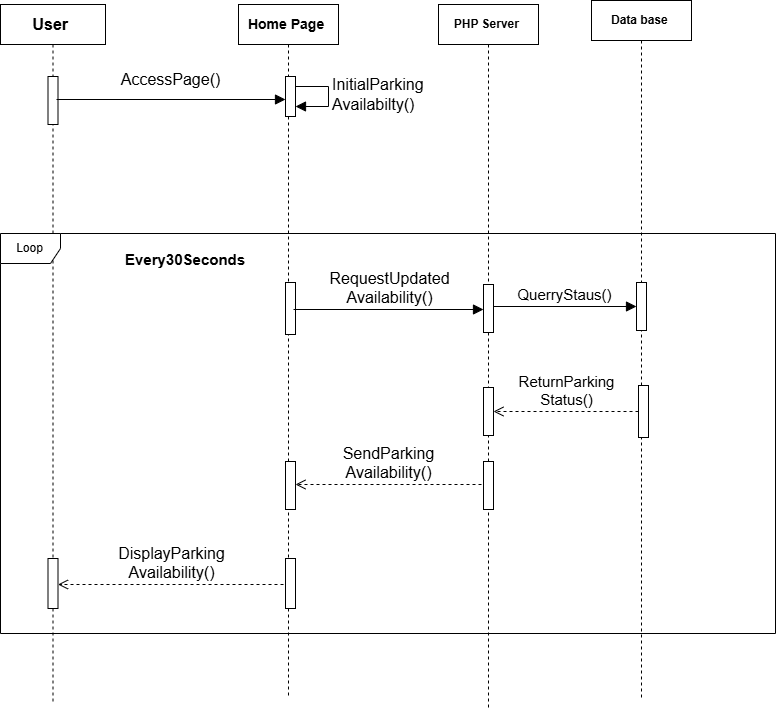

The diagram above was exported from draw.io. Its source (the exported page's mxGraphModel, read from the mxfile embedded in the PNG):
<mxGraphModel dx="1280" dy="1274" grid="0" gridSize="10" guides="1" tooltips="1" connect="1" arrows="1" fold="1" page="0" pageScale="1" pageWidth="827" pageHeight="1169" math="0" shadow="0">
  <root>
    <mxCell id="0" />
    <mxCell id="1" parent="0" />
    <mxCell id="PYQEzu5YmpI0NX18uA30-2" value="&lt;b&gt;&lt;font style=&quot;font-size: 16px;&quot;&gt;User&amp;nbsp;&lt;/font&gt;&lt;/b&gt;" style="shape=umlLifeline;perimeter=lifelinePerimeter;whiteSpace=wrap;html=1;container=1;dropTarget=0;collapsible=0;recursiveResize=0;outlineConnect=0;portConstraint=eastwest;newEdgeStyle={&quot;curved&quot;:0,&quot;rounded&quot;:0};" vertex="1" parent="1">
      <mxGeometry x="-277" y="-103" width="105" height="699" as="geometry" />
    </mxCell>
    <mxCell id="PYQEzu5YmpI0NX18uA30-48" value="" style="html=1;points=[[0,0,0,0,5],[0,1,0,0,-5],[1,0,0,0,5],[1,1,0,0,-5]];perimeter=orthogonalPerimeter;outlineConnect=0;targetShapes=umlLifeline;portConstraint=eastwest;newEdgeStyle={&quot;curved&quot;:0,&quot;rounded&quot;:0};" vertex="1" parent="PYQEzu5YmpI0NX18uA30-2">
      <mxGeometry x="47.5" y="72" width="10" height="48" as="geometry" />
    </mxCell>
    <mxCell id="PYQEzu5YmpI0NX18uA30-4" value="&lt;span style=&quot;font-size: 14px;&quot;&gt;&lt;b&gt;Home Page&amp;nbsp;&lt;/b&gt;&lt;/span&gt;" style="shape=umlLifeline;perimeter=lifelinePerimeter;whiteSpace=wrap;html=1;container=1;dropTarget=0;collapsible=0;recursiveResize=0;outlineConnect=0;portConstraint=eastwest;newEdgeStyle={&quot;curved&quot;:0,&quot;rounded&quot;:0};" vertex="1" parent="1">
      <mxGeometry x="-39" y="-103" width="100" height="692" as="geometry" />
    </mxCell>
    <mxCell id="PYQEzu5YmpI0NX18uA30-62" style="edgeStyle=none;curved=0;rounded=0;orthogonalLoop=1;jettySize=auto;html=1;fontSize=12;startSize=8;endSize=8;" edge="1" parent="PYQEzu5YmpI0NX18uA30-4" target="PYQEzu5YmpI0NX18uA30-4">
      <mxGeometry relative="1" as="geometry">
        <mxPoint x="49.388888888888914" y="95" as="sourcePoint" />
      </mxGeometry>
    </mxCell>
    <mxCell id="PYQEzu5YmpI0NX18uA30-6" value="&lt;b&gt;PHP Server&amp;nbsp;&lt;/b&gt;" style="shape=umlLifeline;perimeter=lifelinePerimeter;whiteSpace=wrap;html=1;container=1;dropTarget=0;collapsible=0;recursiveResize=0;outlineConnect=0;portConstraint=eastwest;newEdgeStyle={&quot;curved&quot;:0,&quot;rounded&quot;:0};" vertex="1" parent="1">
      <mxGeometry x="161" y="-103" width="100" height="706" as="geometry" />
    </mxCell>
    <mxCell id="PYQEzu5YmpI0NX18uA30-13" value="&lt;b&gt;Data base&amp;nbsp;&lt;/b&gt;" style="shape=umlLifeline;perimeter=lifelinePerimeter;whiteSpace=wrap;html=1;container=1;dropTarget=0;collapsible=0;recursiveResize=0;outlineConnect=0;portConstraint=eastwest;newEdgeStyle={&quot;curved&quot;:0,&quot;rounded&quot;:0};" vertex="1" parent="1">
      <mxGeometry x="314" y="-107" width="100" height="700" as="geometry" />
    </mxCell>
    <mxCell id="PYQEzu5YmpI0NX18uA30-16" value="Loop" style="shape=umlFrame;whiteSpace=wrap;html=1;pointerEvents=0;" vertex="1" parent="1">
      <mxGeometry x="-277" y="126" width="775" height="400" as="geometry" />
    </mxCell>
    <mxCell id="PYQEzu5YmpI0NX18uA30-17" value="&lt;div style=&quot;text-align: center;&quot;&gt;&lt;span style=&quot;background-color: initial; font-size: 15px;&quot;&gt;&lt;b&gt;Every30Seconds&lt;/b&gt;&lt;/span&gt;&lt;/div&gt;" style="text;whiteSpace=wrap;html=1;" vertex="1" parent="1">
      <mxGeometry x="-154" y="137" width="110" height="40" as="geometry" />
    </mxCell>
    <mxCell id="PYQEzu5YmpI0NX18uA30-19" value="" style="html=1;points=[[0,0,0,0,5],[0,1,0,0,-5],[1,0,0,0,5],[1,1,0,0,-5]];perimeter=orthogonalPerimeter;outlineConnect=0;targetShapes=umlLifeline;portConstraint=eastwest;newEdgeStyle={&quot;curved&quot;:0,&quot;rounded&quot;:0};" vertex="1" parent="1">
      <mxGeometry x="8" y="175" width="10" height="52" as="geometry" />
    </mxCell>
    <mxCell id="PYQEzu5YmpI0NX18uA30-23" value="" style="html=1;points=[[0,0,0,0,5],[0,1,0,0,-5],[1,0,0,0,5],[1,1,0,0,-5]];perimeter=orthogonalPerimeter;outlineConnect=0;targetShapes=umlLifeline;portConstraint=eastwest;newEdgeStyle={&quot;curved&quot;:0,&quot;rounded&quot;:0};" vertex="1" parent="1">
      <mxGeometry x="206" y="177" width="10" height="48" as="geometry" />
    </mxCell>
    <mxCell id="PYQEzu5YmpI0NX18uA30-24" value="" style="html=1;points=[[0,0,0,0,5],[0,1,0,0,-5],[1,0,0,0,5],[1,1,0,0,-5]];perimeter=orthogonalPerimeter;outlineConnect=0;targetShapes=umlLifeline;portConstraint=eastwest;newEdgeStyle={&quot;curved&quot;:0,&quot;rounded&quot;:0};" vertex="1" parent="1">
      <mxGeometry x="361" y="278" width="10" height="52" as="geometry" />
    </mxCell>
    <mxCell id="PYQEzu5YmpI0NX18uA30-25" value="&lt;span style=&quot;font-size: 15px;&quot;&gt;ReturnParking&lt;br&gt;Status()&lt;/span&gt;" style="html=1;verticalAlign=bottom;endArrow=open;dashed=1;endSize=8;curved=0;rounded=0;fontSize=12;" edge="1" parent="1" target="PYQEzu5YmpI0NX18uA30-38" source="PYQEzu5YmpI0NX18uA30-24">
      <mxGeometry relative="1" as="geometry">
        <mxPoint x="360" y="386" as="sourcePoint" />
        <mxPoint x="280" y="386" as="targetPoint" />
        <mxPoint as="offset" />
      </mxGeometry>
    </mxCell>
    <mxCell id="PYQEzu5YmpI0NX18uA30-27" value="" style="html=1;points=[[0,0,0,0,5],[0,1,0,0,-5],[1,0,0,0,5],[1,1,0,0,-5]];perimeter=orthogonalPerimeter;outlineConnect=0;targetShapes=umlLifeline;portConstraint=eastwest;newEdgeStyle={&quot;curved&quot;:0,&quot;rounded&quot;:0};" vertex="1" parent="1">
      <mxGeometry x="8" y="451" width="10" height="50" as="geometry" />
    </mxCell>
    <mxCell id="PYQEzu5YmpI0NX18uA30-38" value="" style="html=1;points=[[0,0,0,0,5],[0,1,0,0,-5],[1,0,0,0,5],[1,1,0,0,-5]];perimeter=orthogonalPerimeter;outlineConnect=0;targetShapes=umlLifeline;portConstraint=eastwest;newEdgeStyle={&quot;curved&quot;:0,&quot;rounded&quot;:0};" vertex="1" parent="1">
      <mxGeometry x="206" y="280" width="10" height="48" as="geometry" />
    </mxCell>
    <mxCell id="PYQEzu5YmpI0NX18uA30-39" value="" style="html=1;points=[[0,0,0,0,5],[0,1,0,0,-5],[1,0,0,0,5],[1,1,0,0,-5]];perimeter=orthogonalPerimeter;outlineConnect=0;targetShapes=umlLifeline;portConstraint=eastwest;newEdgeStyle={&quot;curved&quot;:0,&quot;rounded&quot;:0};" vertex="1" parent="1">
      <mxGeometry x="359" y="175" width="10" height="48" as="geometry" />
    </mxCell>
    <mxCell id="PYQEzu5YmpI0NX18uA30-40" value="&lt;font style=&quot;font-size: 15px;&quot;&gt;QuerryStaus()&lt;/font&gt;" style="html=1;verticalAlign=bottom;endArrow=block;curved=0;rounded=0;fontSize=12;startSize=8;endSize=8;" edge="1" parent="1" target="PYQEzu5YmpI0NX18uA30-39">
      <mxGeometry width="80" relative="1" as="geometry">
        <mxPoint x="216" y="199" as="sourcePoint" />
        <mxPoint x="296" y="199" as="targetPoint" />
      </mxGeometry>
    </mxCell>
    <mxCell id="PYQEzu5YmpI0NX18uA30-42" value="&lt;span style=&quot;font-size: 16px;&quot;&gt;RequestUpdated&lt;br&gt;Availability()&lt;/span&gt;" style="html=1;verticalAlign=bottom;endArrow=block;curved=0;rounded=0;fontSize=12;startSize=8;endSize=8;" edge="1" parent="1" target="PYQEzu5YmpI0NX18uA30-23">
      <mxGeometry width="80" relative="1" as="geometry">
        <mxPoint x="16" y="202" as="sourcePoint" />
        <mxPoint x="96" y="202" as="targetPoint" />
      </mxGeometry>
    </mxCell>
    <mxCell id="PYQEzu5YmpI0NX18uA30-43" value="" style="html=1;points=[[0,0,0,0,5],[0,1,0,0,-5],[1,0,0,0,5],[1,1,0,0,-5]];perimeter=orthogonalPerimeter;outlineConnect=0;targetShapes=umlLifeline;portConstraint=eastwest;newEdgeStyle={&quot;curved&quot;:0,&quot;rounded&quot;:0};" vertex="1" parent="1">
      <mxGeometry x="206" y="354" width="10" height="48" as="geometry" />
    </mxCell>
    <mxCell id="PYQEzu5YmpI0NX18uA30-44" value="" style="html=1;points=[[0,0,0,0,5],[0,1,0,0,-5],[1,0,0,0,5],[1,1,0,0,-5]];perimeter=orthogonalPerimeter;outlineConnect=0;targetShapes=umlLifeline;portConstraint=eastwest;newEdgeStyle={&quot;curved&quot;:0,&quot;rounded&quot;:0};" vertex="1" parent="1">
      <mxGeometry x="8" y="354" width="10" height="48" as="geometry" />
    </mxCell>
    <mxCell id="PYQEzu5YmpI0NX18uA30-45" value="" style="html=1;points=[[0,0,0,0,5],[0,1,0,0,-5],[1,0,0,0,5],[1,1,0,0,-5]];perimeter=orthogonalPerimeter;outlineConnect=0;targetShapes=umlLifeline;portConstraint=eastwest;newEdgeStyle={&quot;curved&quot;:0,&quot;rounded&quot;:0};" vertex="1" parent="1">
      <mxGeometry x="-229.5" y="451" width="10" height="50" as="geometry" />
    </mxCell>
    <mxCell id="PYQEzu5YmpI0NX18uA30-46" value="&lt;span style=&quot;font-size: 16px;&quot;&gt;SendParking&lt;br&gt;Availability()&lt;/span&gt;" style="html=1;verticalAlign=bottom;endArrow=open;dashed=1;endSize=8;curved=0;rounded=0;fontSize=12;" edge="1" parent="1" target="PYQEzu5YmpI0NX18uA30-44">
      <mxGeometry relative="1" as="geometry">
        <mxPoint x="204" y="377" as="sourcePoint" />
        <mxPoint x="124" y="377" as="targetPoint" />
      </mxGeometry>
    </mxCell>
    <mxCell id="PYQEzu5YmpI0NX18uA30-47" value="&lt;span style=&quot;font-size: 16px;&quot;&gt;DisplayParking&lt;br&gt;Availability()&lt;/span&gt;" style="html=1;verticalAlign=bottom;endArrow=open;dashed=1;endSize=8;curved=0;rounded=0;fontSize=12;" edge="1" parent="1" target="PYQEzu5YmpI0NX18uA30-45">
      <mxGeometry relative="1" as="geometry">
        <mxPoint x="6" y="477" as="sourcePoint" />
        <mxPoint x="-74" y="477" as="targetPoint" />
      </mxGeometry>
    </mxCell>
    <mxCell id="PYQEzu5YmpI0NX18uA30-56" value="&lt;span style=&quot;font-size: 16px;&quot;&gt;AccessPage()&lt;/span&gt;" style="html=1;verticalAlign=bottom;endArrow=block;curved=0;rounded=0;fontSize=12;startSize=8;endSize=8;" edge="1" parent="1" source="PYQEzu5YmpI0NX18uA30-63" target="PYQEzu5YmpI0NX18uA30-4">
      <mxGeometry y="117" width="80" relative="1" as="geometry">
        <mxPoint x="-221" y="-8" as="sourcePoint" />
        <mxPoint x="-141" y="-8" as="targetPoint" />
        <mxPoint x="-117" y="-5" as="offset" />
      </mxGeometry>
    </mxCell>
    <mxCell id="PYQEzu5YmpI0NX18uA30-64" value="&lt;span style=&quot;font-size: 16px; text-align: center;&quot;&gt;InitialParking&lt;/span&gt;&lt;br style=&quot;font-size: 16px; text-align: center;&quot;&gt;&lt;span style=&quot;font-size: 16px; text-align: center;&quot;&gt;Availabilty()&lt;/span&gt;" style="html=1;align=left;spacingLeft=2;endArrow=block;rounded=0;edgeStyle=orthogonalEdgeStyle;curved=0;rounded=0;fontSize=12;startSize=8;endSize=8;exitX=1;exitY=0;exitDx=0;exitDy=5;exitPerimeter=0;" edge="1" target="PYQEzu5YmpI0NX18uA30-63" parent="1" source="PYQEzu5YmpI0NX18uA30-63">
      <mxGeometry relative="1" as="geometry">
        <mxPoint x="70" y="-37" as="sourcePoint" />
        <Array as="points">
          <mxPoint x="18" y="-21" />
          <mxPoint x="51" y="-21" />
          <mxPoint x="51" y="-1" />
        </Array>
      </mxGeometry>
    </mxCell>
    <mxCell id="PYQEzu5YmpI0NX18uA30-65" value="" style="html=1;verticalAlign=bottom;endArrow=block;curved=0;rounded=0;fontSize=12;startSize=8;endSize=8;" edge="1" parent="1" target="PYQEzu5YmpI0NX18uA30-63">
      <mxGeometry width="80" relative="1" as="geometry">
        <mxPoint x="-221" y="-8" as="sourcePoint" />
        <mxPoint x="11" y="-8" as="targetPoint" />
      </mxGeometry>
    </mxCell>
    <mxCell id="PYQEzu5YmpI0NX18uA30-63" value="" style="html=1;points=[[0,0,0,0,5],[0,1,0,0,-5],[1,0,0,0,5],[1,1,0,0,-5]];perimeter=orthogonalPerimeter;outlineConnect=0;targetShapes=umlLifeline;portConstraint=eastwest;newEdgeStyle={&quot;curved&quot;:0,&quot;rounded&quot;:0};" vertex="1" parent="1">
      <mxGeometry x="8" y="-31" width="10" height="40" as="geometry" />
    </mxCell>
  </root>
</mxGraphModel>